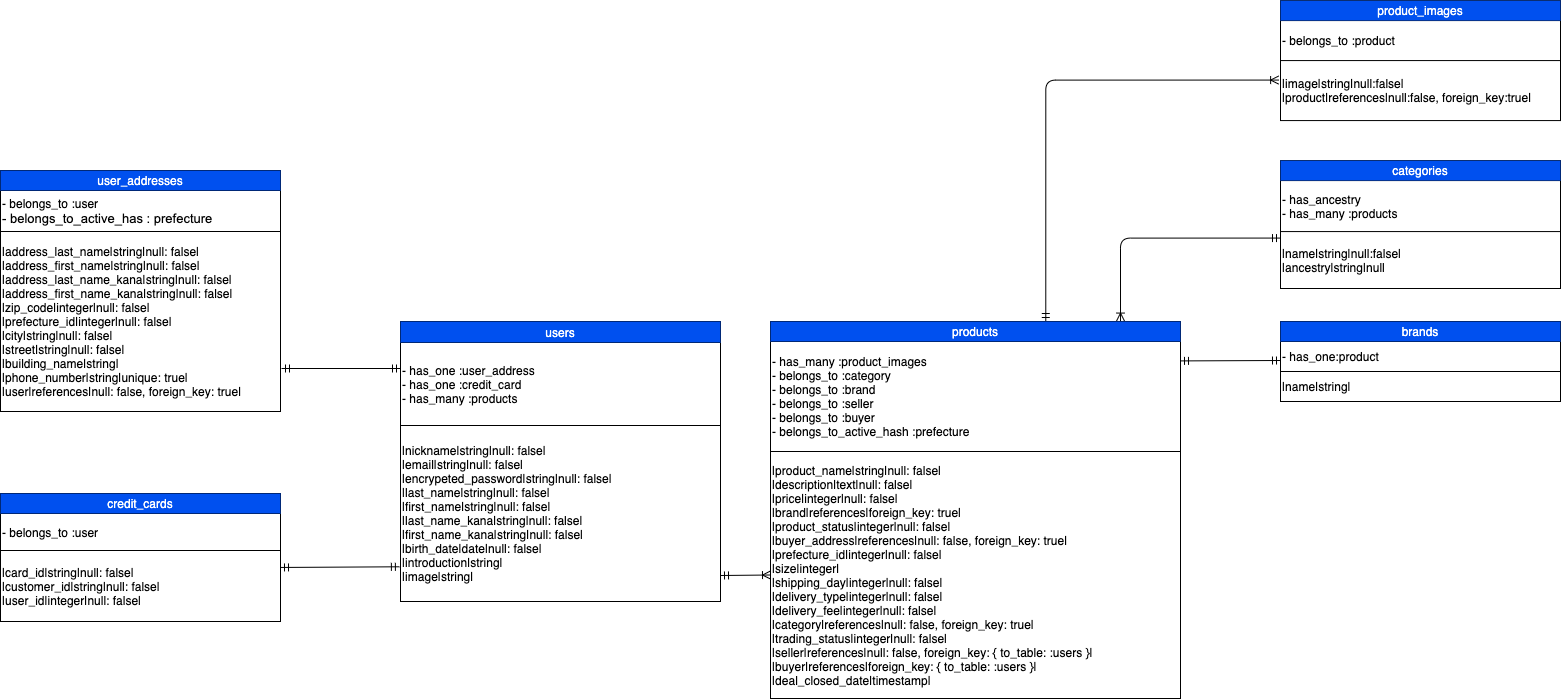

The diagram above was exported from draw.io. Its source (the exported page's mxGraphModel, read from the mxfile embedded in the PNG):
<mxGraphModel dx="1538" dy="3204" grid="1" gridSize="10" guides="1" tooltips="1" connect="1" arrows="1" fold="1" page="1" pageScale="1" pageWidth="1654" pageHeight="1169" math="0" shadow="0">
  <root>
    <mxCell id="0" />
    <mxCell id="1" parent="0" />
    <mxCell id="UvuoOhePkr96Guo-RM-2-108" value="" style="shape=table;html=1;whiteSpace=wrap;startSize=0;container=1;collapsible=0;childLayout=tableLayout;" parent="1" vertex="1">
      <mxGeometry x="40" y="-2031" width="280" height="241" as="geometry" />
    </mxCell>
    <mxCell id="UvuoOhePkr96Guo-RM-2-109" value="" style="shape=partialRectangle;html=1;whiteSpace=wrap;collapsible=0;dropTarget=0;pointerEvents=0;fillColor=none;top=0;left=0;bottom=0;right=0;points=[[0,0.5],[1,0.5]];portConstraint=eastwest;" parent="UvuoOhePkr96Guo-RM-2-108" vertex="1">
      <mxGeometry width="280" height="20" as="geometry" />
    </mxCell>
    <mxCell id="UvuoOhePkr96Guo-RM-2-110" value="user_addresses" style="shape=partialRectangle;html=1;whiteSpace=wrap;connectable=0;overflow=hidden;fillColor=#0050ef;top=0;left=0;bottom=0;right=0;strokeColor=#001DBC;fontColor=#ffffff;" parent="UvuoOhePkr96Guo-RM-2-109" vertex="1">
      <mxGeometry width="280" height="20" as="geometry" />
    </mxCell>
    <mxCell id="UvuoOhePkr96Guo-RM-2-111" value="" style="shape=partialRectangle;html=1;whiteSpace=wrap;collapsible=0;dropTarget=0;pointerEvents=0;fillColor=none;top=0;left=0;bottom=0;right=0;points=[[0,0.5],[1,0.5]];portConstraint=eastwest;" parent="UvuoOhePkr96Guo-RM-2-108" vertex="1">
      <mxGeometry y="20" width="280" height="41" as="geometry" />
    </mxCell>
    <mxCell id="UvuoOhePkr96Guo-RM-2-112" value="&lt;div&gt;&lt;span&gt;- belongs_to :user&lt;/span&gt;&lt;/div&gt;&lt;div&gt;&lt;span style=&quot;font-family: &amp;#34;arial&amp;#34; ; font-size: 13px ; background-color: rgb(255 , 255 , 255)&quot;&gt;- belongs_to_active_has : prefecture&lt;/span&gt;&lt;br&gt;&lt;/div&gt;" style="shape=partialRectangle;html=1;whiteSpace=wrap;connectable=0;overflow=hidden;fillColor=none;top=0;left=0;bottom=0;right=0;align=left;" parent="UvuoOhePkr96Guo-RM-2-111" vertex="1">
      <mxGeometry width="280" height="41" as="geometry" />
    </mxCell>
    <mxCell id="UvuoOhePkr96Guo-RM-2-113" value="" style="shape=partialRectangle;html=1;whiteSpace=wrap;collapsible=0;dropTarget=0;pointerEvents=0;fillColor=none;top=0;left=0;bottom=0;right=0;points=[[0,0.5],[1,0.5]];portConstraint=eastwest;" parent="UvuoOhePkr96Guo-RM-2-108" vertex="1">
      <mxGeometry y="61" width="280" height="180" as="geometry" />
    </mxCell>
    <mxCell id="UvuoOhePkr96Guo-RM-2-114" value="&lt;div&gt;|address_last_name|string|null: false|&lt;/div&gt;&lt;div&gt;|address_first_name|string|null: false|&lt;/div&gt;&lt;div&gt;|address_last_name_kana|string|null: false|&lt;/div&gt;&lt;div&gt;|address_first_name_kana|string|null: false|&lt;/div&gt;&lt;div&gt;|zip_code|integer|null: false|&lt;/div&gt;&lt;div&gt;|prefecture_id|integer|null: false|&lt;/div&gt;&lt;div&gt;|city|string|null: false|&lt;/div&gt;&lt;div&gt;|street|string|null: false|&lt;/div&gt;&lt;div&gt;|building_name|string|&lt;/div&gt;&lt;div&gt;|phone_number|string|unique: true|&lt;/div&gt;&lt;div&gt;|user|references|null: false, foreign_key: true|&lt;/div&gt;" style="shape=partialRectangle;html=1;whiteSpace=wrap;connectable=0;overflow=hidden;fillColor=none;top=0;left=0;bottom=0;right=0;align=left;" parent="UvuoOhePkr96Guo-RM-2-113" vertex="1">
      <mxGeometry width="280" height="180" as="geometry" />
    </mxCell>
    <mxCell id="UvuoOhePkr96Guo-RM-2-123" value="" style="shape=table;html=1;whiteSpace=wrap;startSize=0;container=1;collapsible=0;childLayout=tableLayout;" parent="1" vertex="1">
      <mxGeometry x="40" y="-1708" width="280" height="128" as="geometry" />
    </mxCell>
    <mxCell id="UvuoOhePkr96Guo-RM-2-124" value="" style="shape=partialRectangle;html=1;whiteSpace=wrap;collapsible=0;dropTarget=0;pointerEvents=0;fillColor=none;top=0;left=0;bottom=0;right=0;points=[[0,0.5],[1,0.5]];portConstraint=eastwest;" parent="UvuoOhePkr96Guo-RM-2-123" vertex="1">
      <mxGeometry width="280" height="20" as="geometry" />
    </mxCell>
    <mxCell id="UvuoOhePkr96Guo-RM-2-125" value="credit_cards" style="shape=partialRectangle;html=1;whiteSpace=wrap;connectable=0;overflow=hidden;fillColor=#0050ef;top=0;left=0;bottom=0;right=0;strokeColor=#001DBC;fontColor=#ffffff;" parent="UvuoOhePkr96Guo-RM-2-124" vertex="1">
      <mxGeometry width="280" height="20" as="geometry" />
    </mxCell>
    <mxCell id="UvuoOhePkr96Guo-RM-2-126" value="" style="shape=partialRectangle;html=1;whiteSpace=wrap;collapsible=0;dropTarget=0;pointerEvents=0;fillColor=none;top=0;left=0;bottom=0;right=0;points=[[0,0.5],[1,0.5]];portConstraint=eastwest;" parent="UvuoOhePkr96Guo-RM-2-123" vertex="1">
      <mxGeometry y="20" width="280" height="37" as="geometry" />
    </mxCell>
    <mxCell id="UvuoOhePkr96Guo-RM-2-127" value="&lt;div&gt;&lt;span&gt;- belongs_to :user&lt;/span&gt;&lt;br&gt;&lt;/div&gt;" style="shape=partialRectangle;html=1;whiteSpace=wrap;connectable=0;overflow=hidden;fillColor=none;top=0;left=0;bottom=0;right=0;align=left;" parent="UvuoOhePkr96Guo-RM-2-126" vertex="1">
      <mxGeometry width="280" height="37" as="geometry" />
    </mxCell>
    <mxCell id="UvuoOhePkr96Guo-RM-2-128" value="" style="shape=partialRectangle;html=1;whiteSpace=wrap;collapsible=0;dropTarget=0;pointerEvents=0;fillColor=none;top=0;left=0;bottom=0;right=0;points=[[0,0.5],[1,0.5]];portConstraint=eastwest;" parent="UvuoOhePkr96Guo-RM-2-123" vertex="1">
      <mxGeometry y="57" width="280" height="71" as="geometry" />
    </mxCell>
    <mxCell id="UvuoOhePkr96Guo-RM-2-129" value="&lt;div&gt;|card_id|string|null: false|&lt;/div&gt;&lt;div&gt;|customer_id|string|null: false|&lt;/div&gt;&lt;div&gt;|user_id|integer|null: false|&lt;/div&gt;" style="shape=partialRectangle;html=1;whiteSpace=wrap;connectable=0;overflow=hidden;fillColor=none;top=0;left=0;bottom=0;right=0;align=left;" parent="UvuoOhePkr96Guo-RM-2-128" vertex="1">
      <mxGeometry width="280" height="71" as="geometry" />
    </mxCell>
    <mxCell id="UvuoOhePkr96Guo-RM-2-151" value="" style="fontSize=12;html=1;endArrow=ERmandOne;startArrow=ERmandOne;" parent="1" edge="1">
      <mxGeometry width="100" height="100" relative="1" as="geometry">
        <mxPoint x="321" y="-1833" as="sourcePoint" />
        <mxPoint x="440" y="-1833" as="targetPoint" />
      </mxGeometry>
    </mxCell>
    <mxCell id="UvuoOhePkr96Guo-RM-2-156" value="" style="fontSize=12;html=1;endArrow=ERmandOne;startArrow=ERmandOne;exitX=1.004;exitY=0.745;exitDx=0;exitDy=0;exitPerimeter=0;" parent="1" edge="1">
      <mxGeometry width="100" height="100" relative="1" as="geometry">
        <mxPoint x="319.9999999999999" y="-1634.05" as="sourcePoint" />
        <mxPoint x="438.88" y="-1634.7107286288008" as="targetPoint" />
      </mxGeometry>
    </mxCell>
    <mxCell id="UvuoOhePkr96Guo-RM-2-163" value="" style="fontSize=12;html=1;endArrow=ERoneToMany;startArrow=ERmandOne;entryX=0;entryY=0.5;entryDx=0;entryDy=0;" parent="1" target="UvuoOhePkr96Guo-RM-2-20" edge="1">
      <mxGeometry width="100" height="100" relative="1" as="geometry">
        <mxPoint x="760" y="-1626" as="sourcePoint" />
        <mxPoint x="720" y="-1481" as="targetPoint" />
      </mxGeometry>
    </mxCell>
    <mxCell id="UvuoOhePkr96Guo-RM-2-171" value="" style="fontSize=12;html=1;endArrow=ERoneToMany;startArrow=ERmandOne;entryX=0.545;entryY=-0.242;entryDx=0;entryDy=0;entryPerimeter=0;edgeStyle=orthogonalEdgeStyle;" parent="1" edge="1">
      <mxGeometry width="100" height="100" relative="1" as="geometry">
        <mxPoint x="1320" y="-1963.43" as="sourcePoint" />
        <mxPoint x="1160.0100000000002" y="-1880.4260000000002" as="targetPoint" />
        <Array as="points">
          <mxPoint x="1159.71" y="-1963.8600000000001" />
        </Array>
      </mxGeometry>
    </mxCell>
    <mxCell id="UvuoOhePkr96Guo-RM-2-172" value="" style="fontSize=12;html=1;endArrow=ERoneToMany;startArrow=ERmandOne;entryX=-0.021;entryY=0.225;entryDx=0;entryDy=0;entryPerimeter=0;edgeStyle=orthogonalEdgeStyle;exitX=0.592;exitY=-0.242;exitDx=0;exitDy=0;exitPerimeter=0;" parent="1" edge="1">
      <mxGeometry width="100" height="100" relative="1" as="geometry">
        <mxPoint x="1085.2800000000002" y="-1879.996" as="sourcePoint" />
        <mxPoint x="1318.12" y="-2121.43" as="targetPoint" />
        <Array as="points">
          <mxPoint x="1085" y="-2121.43" />
        </Array>
      </mxGeometry>
    </mxCell>
    <mxCell id="UvuoOhePkr96Guo-RM-2-8" value="" style="shape=table;html=1;whiteSpace=wrap;startSize=0;container=1;collapsible=0;childLayout=tableLayout;" parent="1" vertex="1">
      <mxGeometry x="440" y="-1880" width="320" height="280" as="geometry" />
    </mxCell>
    <mxCell id="UvuoOhePkr96Guo-RM-2-9" value="" style="shape=partialRectangle;html=1;whiteSpace=wrap;collapsible=0;dropTarget=0;pointerEvents=0;fillColor=none;top=0;left=0;bottom=0;right=0;points=[[0,0.5],[1,0.5]];portConstraint=eastwest;" parent="UvuoOhePkr96Guo-RM-2-8" vertex="1">
      <mxGeometry width="320" height="21" as="geometry" />
    </mxCell>
    <mxCell id="UvuoOhePkr96Guo-RM-2-10" value="users" style="shape=partialRectangle;html=1;whiteSpace=wrap;connectable=0;overflow=hidden;fillColor=#0050ef;top=0;left=0;bottom=0;right=0;strokeColor=#001DBC;fontColor=#ffffff;" parent="UvuoOhePkr96Guo-RM-2-9" vertex="1">
      <mxGeometry width="320" height="21" as="geometry" />
    </mxCell>
    <mxCell id="UvuoOhePkr96Guo-RM-2-11" value="" style="shape=partialRectangle;html=1;whiteSpace=wrap;collapsible=0;dropTarget=0;pointerEvents=0;fillColor=none;top=0;left=0;bottom=0;right=0;points=[[0,0.5],[1,0.5]];portConstraint=eastwest;" parent="UvuoOhePkr96Guo-RM-2-8" vertex="1">
      <mxGeometry y="21" width="320" height="83" as="geometry" />
    </mxCell>
    <mxCell id="UvuoOhePkr96Guo-RM-2-12" value="&lt;div&gt;- has_one :user_address&lt;/div&gt;&lt;div&gt;- has_one :credit_card&lt;/div&gt;&lt;div&gt;- has_many :products&lt;/div&gt;" style="shape=partialRectangle;html=1;whiteSpace=wrap;connectable=0;overflow=hidden;fillColor=none;top=0;left=0;bottom=0;right=0;align=left;" parent="UvuoOhePkr96Guo-RM-2-11" vertex="1">
      <mxGeometry width="320" height="83" as="geometry" />
    </mxCell>
    <mxCell id="UvuoOhePkr96Guo-RM-2-13" value="" style="shape=partialRectangle;html=1;whiteSpace=wrap;collapsible=0;dropTarget=0;pointerEvents=0;fillColor=none;top=0;left=0;bottom=0;right=0;points=[[0,0.5],[1,0.5]];portConstraint=eastwest;" parent="UvuoOhePkr96Guo-RM-2-8" vertex="1">
      <mxGeometry y="104" width="320" height="176" as="geometry" />
    </mxCell>
    <mxCell id="UvuoOhePkr96Guo-RM-2-14" value="&lt;div&gt;|nickname|string|null: false|&lt;/div&gt;&lt;div&gt;|email|string|null: false|&lt;/div&gt;&lt;div&gt;|encrypeted_password|string|null: false|&lt;/div&gt;&lt;div&gt;|last_name|string|null: false|&lt;/div&gt;&lt;div&gt;|first_name|string|null: false|&lt;/div&gt;&lt;div&gt;|last_name_kana|string|null: false|&lt;/div&gt;&lt;div&gt;|first_name_kana|string|null: false|&lt;/div&gt;&lt;div&gt;|birth_date|date|null: false|&lt;/div&gt;&lt;div&gt;|introduction|string|&lt;/div&gt;&lt;div&gt;|image|string|&lt;/div&gt;" style="shape=partialRectangle;html=1;whiteSpace=wrap;connectable=0;overflow=hidden;fillColor=none;top=0;left=0;bottom=0;right=0;align=left;" parent="UvuoOhePkr96Guo-RM-2-13" vertex="1">
      <mxGeometry width="320" height="176" as="geometry" />
    </mxCell>
    <mxCell id="UvuoOhePkr96Guo-RM-2-15" value="" style="shape=table;html=1;whiteSpace=wrap;startSize=0;container=1;collapsible=0;childLayout=tableLayout;" parent="1" vertex="1">
      <mxGeometry x="810" y="-1880" width="410" height="377" as="geometry" />
    </mxCell>
    <mxCell id="UvuoOhePkr96Guo-RM-2-16" value="" style="shape=partialRectangle;html=1;whiteSpace=wrap;collapsible=0;dropTarget=0;pointerEvents=0;fillColor=none;top=0;left=0;bottom=0;right=0;points=[[0,0.5],[1,0.5]];portConstraint=eastwest;" parent="UvuoOhePkr96Guo-RM-2-15" vertex="1">
      <mxGeometry width="410" height="20" as="geometry" />
    </mxCell>
    <mxCell id="UvuoOhePkr96Guo-RM-2-17" value="products" style="shape=partialRectangle;html=1;whiteSpace=wrap;connectable=0;overflow=hidden;fillColor=#0050ef;top=0;left=0;bottom=0;right=0;strokeColor=#001DBC;fontColor=#ffffff;" parent="UvuoOhePkr96Guo-RM-2-16" vertex="1">
      <mxGeometry width="410" height="20" as="geometry" />
    </mxCell>
    <mxCell id="UvuoOhePkr96Guo-RM-2-18" value="" style="shape=partialRectangle;html=1;whiteSpace=wrap;collapsible=0;dropTarget=0;pointerEvents=0;fillColor=none;top=0;left=0;bottom=0;right=0;points=[[0,0.5],[1,0.5]];portConstraint=eastwest;" parent="UvuoOhePkr96Guo-RM-2-15" vertex="1">
      <mxGeometry y="20" width="410" height="110" as="geometry" />
    </mxCell>
    <mxCell id="UvuoOhePkr96Guo-RM-2-19" value="&lt;div&gt;- has_many :product_images&lt;/div&gt;&lt;div&gt;- belongs_to :category&lt;/div&gt;&lt;div&gt;- belongs_to :brand&lt;/div&gt;&lt;div&gt;- belongs_to :seller&lt;/div&gt;&lt;div&gt;- belongs_to :buyer&lt;/div&gt;&lt;div&gt;- belongs_to_active_hash :prefecture&lt;/div&gt;" style="shape=partialRectangle;html=1;whiteSpace=wrap;connectable=0;overflow=hidden;fillColor=none;top=0;left=0;bottom=0;right=0;align=left;" parent="UvuoOhePkr96Guo-RM-2-18" vertex="1">
      <mxGeometry width="410" height="110" as="geometry" />
    </mxCell>
    <mxCell id="UvuoOhePkr96Guo-RM-2-20" value="" style="shape=partialRectangle;html=1;whiteSpace=wrap;collapsible=0;dropTarget=0;pointerEvents=0;fillColor=none;top=0;left=0;bottom=0;right=0;points=[[0,0.5],[1,0.5]];portConstraint=eastwest;" parent="UvuoOhePkr96Guo-RM-2-15" vertex="1">
      <mxGeometry y="130" width="410" height="247" as="geometry" />
    </mxCell>
    <mxCell id="UvuoOhePkr96Guo-RM-2-21" value="&lt;div&gt;&lt;div&gt;|product_name|string|null: false|&lt;/div&gt;&lt;div&gt;|description|text|null: false|&lt;/div&gt;&lt;div&gt;|price|integer|null: false|&lt;/div&gt;&lt;div&gt;|brand|references|foreign_key: true|&lt;/div&gt;&lt;div&gt;|product_status|integer|null: false|&lt;/div&gt;&lt;div&gt;|buyer_address|references|null: false, foreign_key: true|&lt;/div&gt;&lt;div&gt;|prefecture_id|integer|null: false|&lt;/div&gt;&lt;div&gt;|size|integer|&lt;/div&gt;&lt;div&gt;|shipping_day|integer|null: false|&lt;/div&gt;&lt;div&gt;|delivery_type|integer|null: false|&lt;/div&gt;&lt;div&gt;|delivery_fee|integer|null: false|&lt;/div&gt;&lt;div&gt;|category|references|null: false, foreign_key: true|&lt;/div&gt;&lt;div&gt;|trading_status|integer|null: false|&lt;/div&gt;&lt;div&gt;|seller|references|null: false, foreign_key: { to_table: :users }|&lt;/div&gt;&lt;div&gt;|buyer|references|foreign_key: { to_table: :users }|&lt;/div&gt;&lt;div&gt;|deal_closed_date|timestamp|&lt;/div&gt;&lt;/div&gt;" style="shape=partialRectangle;html=1;whiteSpace=wrap;connectable=0;overflow=hidden;fillColor=none;top=0;left=0;bottom=0;right=0;align=left;" parent="UvuoOhePkr96Guo-RM-2-20" vertex="1">
      <mxGeometry width="410" height="247" as="geometry" />
    </mxCell>
    <mxCell id="UvuoOhePkr96Guo-RM-2-29" value="" style="shape=table;html=1;whiteSpace=wrap;startSize=0;container=1;collapsible=0;childLayout=tableLayout;" parent="1" vertex="1">
      <mxGeometry x="1320" y="-2200.93" width="280" height="120" as="geometry" />
    </mxCell>
    <mxCell id="UvuoOhePkr96Guo-RM-2-30" value="" style="shape=partialRectangle;html=1;whiteSpace=wrap;collapsible=0;dropTarget=0;pointerEvents=0;fillColor=none;top=0;left=0;bottom=0;right=0;points=[[0,0.5],[1,0.5]];portConstraint=eastwest;" parent="UvuoOhePkr96Guo-RM-2-29" vertex="1">
      <mxGeometry width="280" height="20" as="geometry" />
    </mxCell>
    <mxCell id="UvuoOhePkr96Guo-RM-2-31" value="product_images" style="shape=partialRectangle;html=1;whiteSpace=wrap;connectable=0;overflow=hidden;fillColor=#0050ef;top=0;left=0;bottom=0;right=0;strokeColor=#001DBC;fontColor=#ffffff;" parent="UvuoOhePkr96Guo-RM-2-30" vertex="1">
      <mxGeometry width="280" height="20" as="geometry" />
    </mxCell>
    <mxCell id="UvuoOhePkr96Guo-RM-2-32" value="" style="shape=partialRectangle;html=1;whiteSpace=wrap;collapsible=0;dropTarget=0;pointerEvents=0;fillColor=none;top=0;left=0;bottom=0;right=0;points=[[0,0.5],[1,0.5]];portConstraint=eastwest;" parent="UvuoOhePkr96Guo-RM-2-29" vertex="1">
      <mxGeometry y="20" width="280" height="40" as="geometry" />
    </mxCell>
    <mxCell id="UvuoOhePkr96Guo-RM-2-33" value="&lt;div&gt;&lt;span&gt;- belongs_to :product&lt;/span&gt;&lt;br&gt;&lt;/div&gt;" style="shape=partialRectangle;html=1;whiteSpace=wrap;connectable=0;overflow=hidden;fillColor=none;top=0;left=0;bottom=0;right=0;align=left;" parent="UvuoOhePkr96Guo-RM-2-32" vertex="1">
      <mxGeometry width="280" height="40" as="geometry" />
    </mxCell>
    <mxCell id="UvuoOhePkr96Guo-RM-2-34" value="" style="shape=partialRectangle;html=1;whiteSpace=wrap;collapsible=0;dropTarget=0;pointerEvents=0;fillColor=none;top=0;left=0;bottom=0;right=0;points=[[0,0.5],[1,0.5]];portConstraint=eastwest;" parent="UvuoOhePkr96Guo-RM-2-29" vertex="1">
      <mxGeometry y="60" width="280" height="60" as="geometry" />
    </mxCell>
    <mxCell id="UvuoOhePkr96Guo-RM-2-35" value="&lt;div&gt;|image|string|null:false|&lt;/div&gt;&lt;div&gt;|product|references|null:false, foreign_key:true|&lt;/div&gt;" style="shape=partialRectangle;html=1;whiteSpace=wrap;connectable=0;overflow=hidden;fillColor=none;top=0;left=0;bottom=0;right=0;align=left;" parent="UvuoOhePkr96Guo-RM-2-34" vertex="1">
      <mxGeometry width="280" height="60" as="geometry" />
    </mxCell>
    <mxCell id="UvuoOhePkr96Guo-RM-2-43" value="" style="shape=table;html=1;whiteSpace=wrap;startSize=0;container=1;collapsible=0;childLayout=tableLayout;" parent="1" vertex="1">
      <mxGeometry x="1320" y="-2040.93" width="280" height="127.92999999999984" as="geometry" />
    </mxCell>
    <mxCell id="UvuoOhePkr96Guo-RM-2-44" value="" style="shape=partialRectangle;html=1;whiteSpace=wrap;collapsible=0;dropTarget=0;pointerEvents=0;fillColor=none;top=0;left=0;bottom=0;right=0;points=[[0,0.5],[1,0.5]];portConstraint=eastwest;" parent="UvuoOhePkr96Guo-RM-2-43" vertex="1">
      <mxGeometry width="280" height="20" as="geometry" />
    </mxCell>
    <mxCell id="UvuoOhePkr96Guo-RM-2-45" value="categories" style="shape=partialRectangle;html=1;whiteSpace=wrap;connectable=0;overflow=hidden;fillColor=#0050ef;top=0;left=0;bottom=0;right=0;strokeColor=#001DBC;fontColor=#ffffff;" parent="UvuoOhePkr96Guo-RM-2-44" vertex="1">
      <mxGeometry width="280" height="20" as="geometry" />
    </mxCell>
    <mxCell id="UvuoOhePkr96Guo-RM-2-46" value="" style="shape=partialRectangle;html=1;whiteSpace=wrap;collapsible=0;dropTarget=0;pointerEvents=0;fillColor=none;top=0;left=0;bottom=0;right=0;points=[[0,0.5],[1,0.5]];portConstraint=eastwest;" parent="UvuoOhePkr96Guo-RM-2-43" vertex="1">
      <mxGeometry y="20" width="280" height="51" as="geometry" />
    </mxCell>
    <mxCell id="UvuoOhePkr96Guo-RM-2-47" value="&lt;div&gt;&lt;div&gt;- has_ancestry&lt;/div&gt;&lt;div&gt;- has_many :products&lt;/div&gt;&lt;/div&gt;" style="shape=partialRectangle;html=1;whiteSpace=wrap;connectable=0;overflow=hidden;fillColor=none;top=0;left=0;bottom=0;right=0;align=left;" parent="UvuoOhePkr96Guo-RM-2-46" vertex="1">
      <mxGeometry width="280" height="51" as="geometry" />
    </mxCell>
    <mxCell id="UvuoOhePkr96Guo-RM-2-48" value="" style="shape=partialRectangle;html=1;whiteSpace=wrap;collapsible=0;dropTarget=0;pointerEvents=0;fillColor=none;top=0;left=0;bottom=0;right=0;points=[[0,0.5],[1,0.5]];portConstraint=eastwest;" parent="UvuoOhePkr96Guo-RM-2-43" vertex="1">
      <mxGeometry y="71" width="280" height="57" as="geometry" />
    </mxCell>
    <mxCell id="UvuoOhePkr96Guo-RM-2-49" value="&lt;div&gt;|name|string|null:false|&lt;/div&gt;&lt;div&gt;|ancestry|string|null&lt;/div&gt;" style="shape=partialRectangle;html=1;whiteSpace=wrap;connectable=0;overflow=hidden;fillColor=none;top=0;left=0;bottom=0;right=0;align=left;" parent="UvuoOhePkr96Guo-RM-2-48" vertex="1">
      <mxGeometry width="280" height="57" as="geometry" />
    </mxCell>
    <mxCell id="UvuoOhePkr96Guo-RM-2-57" value="" style="shape=table;html=1;whiteSpace=wrap;startSize=0;container=1;collapsible=0;childLayout=tableLayout;" parent="1" vertex="1">
      <mxGeometry x="1320" y="-1880" width="280" height="80" as="geometry" />
    </mxCell>
    <mxCell id="UvuoOhePkr96Guo-RM-2-58" value="" style="shape=partialRectangle;html=1;whiteSpace=wrap;collapsible=0;dropTarget=0;pointerEvents=0;fillColor=none;top=0;left=0;bottom=0;right=0;points=[[0,0.5],[1,0.5]];portConstraint=eastwest;" parent="UvuoOhePkr96Guo-RM-2-57" vertex="1">
      <mxGeometry width="280" height="20" as="geometry" />
    </mxCell>
    <mxCell id="UvuoOhePkr96Guo-RM-2-59" value="brands" style="shape=partialRectangle;html=1;whiteSpace=wrap;connectable=0;overflow=hidden;fillColor=#0050ef;top=0;left=0;bottom=0;right=0;strokeColor=#001DBC;fontColor=#ffffff;" parent="UvuoOhePkr96Guo-RM-2-58" vertex="1">
      <mxGeometry width="280" height="20" as="geometry" />
    </mxCell>
    <mxCell id="UvuoOhePkr96Guo-RM-2-60" value="" style="shape=partialRectangle;html=1;whiteSpace=wrap;collapsible=0;dropTarget=0;pointerEvents=0;fillColor=none;top=0;left=0;bottom=0;right=0;points=[[0,0.5],[1,0.5]];portConstraint=eastwest;" parent="UvuoOhePkr96Guo-RM-2-57" vertex="1">
      <mxGeometry y="20" width="280" height="30" as="geometry" />
    </mxCell>
    <mxCell id="UvuoOhePkr96Guo-RM-2-61" value="&lt;div&gt;- has_one:product&lt;/div&gt;" style="shape=partialRectangle;html=1;whiteSpace=wrap;connectable=0;overflow=hidden;fillColor=none;top=0;left=0;bottom=0;right=0;align=left;" parent="UvuoOhePkr96Guo-RM-2-60" vertex="1">
      <mxGeometry width="280" height="30" as="geometry" />
    </mxCell>
    <mxCell id="UvuoOhePkr96Guo-RM-2-62" value="" style="shape=partialRectangle;html=1;whiteSpace=wrap;collapsible=0;dropTarget=0;pointerEvents=0;fillColor=none;top=0;left=0;bottom=0;right=0;points=[[0,0.5],[1,0.5]];portConstraint=eastwest;" parent="UvuoOhePkr96Guo-RM-2-57" vertex="1">
      <mxGeometry y="50" width="280" height="30" as="geometry" />
    </mxCell>
    <mxCell id="UvuoOhePkr96Guo-RM-2-63" value="|name|string|" style="shape=partialRectangle;html=1;whiteSpace=wrap;connectable=0;overflow=hidden;fillColor=none;top=0;left=0;bottom=0;right=0;align=left;" parent="UvuoOhePkr96Guo-RM-2-62" vertex="1">
      <mxGeometry width="280" height="30" as="geometry" />
    </mxCell>
    <mxCell id="5nqojk33irKyRmAdE0cS-2" value="" style="fontSize=12;html=1;endArrow=ERmandOne;startArrow=ERmandOne;" parent="1" edge="1">
      <mxGeometry width="100" height="100" relative="1" as="geometry">
        <mxPoint x="1219.9999999999998" y="-1840.59" as="sourcePoint" />
        <mxPoint x="1320" y="-1841" as="targetPoint" />
      </mxGeometry>
    </mxCell>
  </root>
</mxGraphModel>